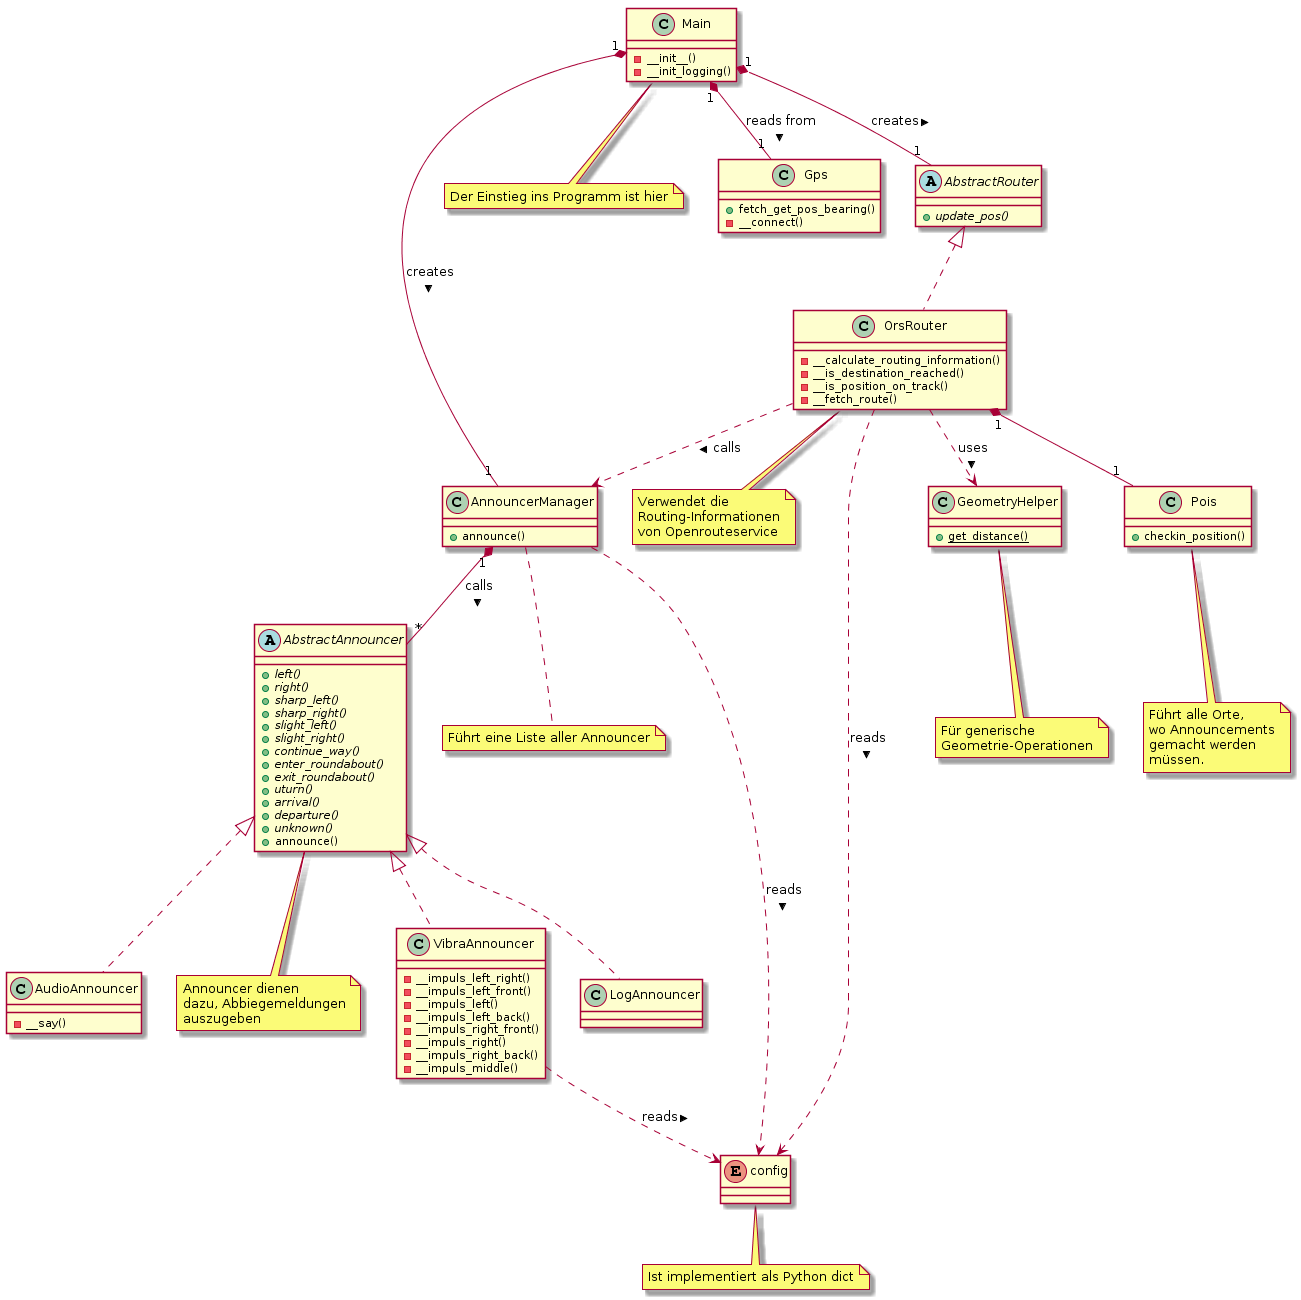

The diagram above was rendered by PlantUML. Its source (embedded in the PNG):
@startuml
abstract class AbstractAnnouncer {
{abstract} +left()
{abstract} +right()
{abstract} +sharp_left()
{abstract} +sharp_right()
{abstract} +slight_left()
{abstract} +slight_right()
{abstract} +continue_way()
{abstract} +enter_roundabout()
{abstract} +exit_roundabout()
{abstract} +uturn()
{abstract} +arrival()
{abstract} +departure()
{abstract} +unknown()
+announce()
}

class AudioAnnouncer {
- __say()
}

class AnnouncerManager {
+announce()
}

note "Ist implementiert als Python dict" as note_config
note "Der Einstieg ins Programm ist hier" as note_main
note "Führt alle Orte,\nwo Announcements\ngemacht werden\nmüssen." as note_pois
note "Verwendet die\nRouting-Informationen\nvon Openrouteservice" as note_orsrouter
note "Führt eine Liste aller Announcer" as note_announcermanager
note "Für generische\nGeometrie-Operationen" as note_geometryhelper
note "Announcer dienen\ndazu, Abbiegemeldungen\nauszugeben" as note_abstractannouncer

enum config

class GeometryHelper{
{static} +get_distance()
}

class Gps {
+fetch_get_pos_bearing()
-__connect()
}

abstract class AbstractRouter {
{abstract} +update_pos()
}

class OrsRouter {
-__calculate_routing_information()
-__is_destination_reached()
-__is_position_on_track()
-__fetch_route()
}

class Main {
-__init__()
-__init_logging()
}

class Pois {
+checkin_position()
}

class VibraAnnouncer {
-__impuls_left_right()
-__impuls_left_front()
-__impuls_left()
-__impuls_left_back()
-__impuls_right_front()
-__impuls_right()
-__impuls_right_back()
-__impuls_middle()
}

AbstractAnnouncer <|.. AudioAnnouncer
AbstractAnnouncer <|.. LogAnnouncer
AbstractAnnouncer <|.. VibraAnnouncer

OrsRouter ..> config: reads >
VibraAnnouncer ..> config: reads >
AnnouncerManager ..> config: reads >

AnnouncerManager "1" *-- "*" AbstractAnnouncer: calls >

AbstractRouter <|.. OrsRouter

Main "1" *-- "1" Gps: reads from >
Main "1" *-- "1" AnnouncerManager: creates >
Main "1" *-- "1" AbstractRouter: creates >

OrsRouter ..> GeometryHelper: uses >
OrsRouter ..> AnnouncerManager: calls >
OrsRouter "1" *-- "1" Pois

config .. note_config
Main .. note_main
Pois .. note_pois
OrsRouter .. note_orsrouter
AnnouncerManager .. note_announcermanager
GeometryHelper .. note_geometryhelper
AbstractAnnouncer .. note_abstractannouncer
@enduml